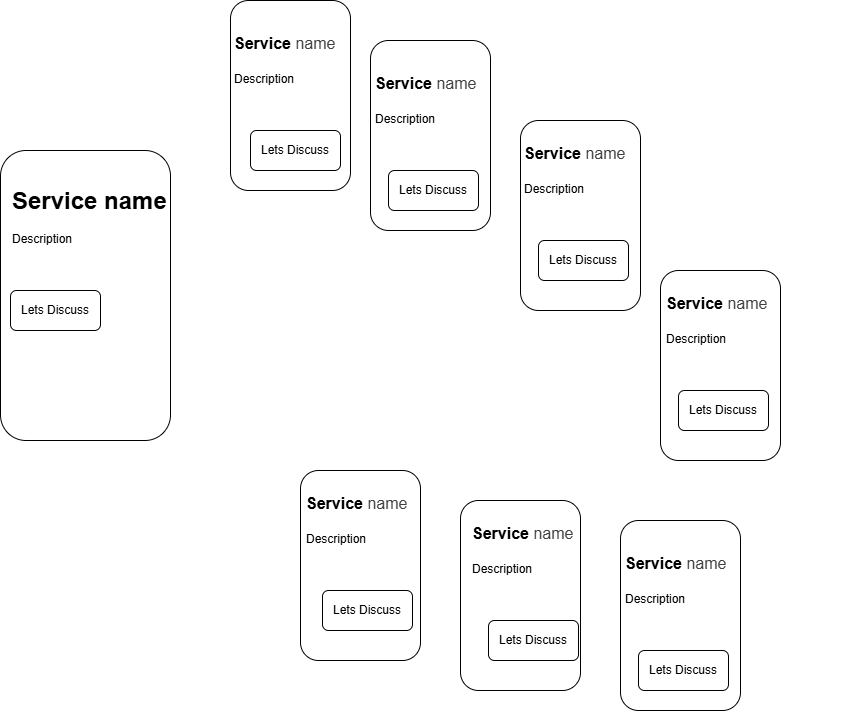

The diagram above was exported from draw.io. Its source (the exported page's mxGraphModel, read from the mxfile embedded in the PNG):
<mxGraphModel dx="1244" dy="1731" grid="1" gridSize="10" guides="1" tooltips="1" connect="1" arrows="1" fold="1" page="1" pageScale="1" pageWidth="850" pageHeight="1100" math="0" shadow="0">
  <root>
    <mxCell id="0" />
    <mxCell id="1" parent="0" />
    <mxCell id="29" value="" style="rounded=1;whiteSpace=wrap;html=1;" parent="1" vertex="1">
      <mxGeometry x="160" y="-820" width="170" height="290" as="geometry" />
    </mxCell>
    <mxCell id="30" value="" style="rounded=1;whiteSpace=wrap;html=1;" parent="1" vertex="1">
      <mxGeometry x="390" y="-970" width="120" height="190" as="geometry" />
    </mxCell>
    <mxCell id="31" value="" style="rounded=1;whiteSpace=wrap;html=1;" parent="1" vertex="1">
      <mxGeometry x="530" y="-930" width="120" height="190" as="geometry" />
    </mxCell>
    <mxCell id="32" value="" style="rounded=1;whiteSpace=wrap;html=1;" parent="1" vertex="1">
      <mxGeometry x="680" y="-850" width="120" height="190" as="geometry" />
    </mxCell>
    <mxCell id="33" value="" style="rounded=1;whiteSpace=wrap;html=1;" parent="1" vertex="1">
      <mxGeometry x="820" y="-700" width="120" height="190" as="geometry" />
    </mxCell>
    <mxCell id="34" value="" style="rounded=1;whiteSpace=wrap;html=1;" parent="1" vertex="1">
      <mxGeometry x="780" y="-450" width="120" height="190" as="geometry" />
    </mxCell>
    <mxCell id="35" value="" style="rounded=1;whiteSpace=wrap;html=1;" parent="1" vertex="1">
      <mxGeometry x="620" y="-470" width="120" height="190" as="geometry" />
    </mxCell>
    <mxCell id="36" value="" style="rounded=1;whiteSpace=wrap;html=1;" parent="1" vertex="1">
      <mxGeometry x="460" y="-500" width="120" height="190" as="geometry" />
    </mxCell>
    <mxCell id="39" value="&lt;h1 style=&quot;margin-top: 0px;&quot;&gt;Service name&lt;/h1&gt;&lt;p&gt;Description&amp;nbsp;&lt;/p&gt;" style="text;html=1;whiteSpace=wrap;overflow=hidden;rounded=0;" parent="1" vertex="1">
      <mxGeometry x="170" y="-790" width="180" height="120" as="geometry" />
    </mxCell>
    <mxCell id="40" value="Lets Discuss" style="rounded=1;whiteSpace=wrap;html=1;" parent="1" vertex="1">
      <mxGeometry x="170" y="-680" width="90" height="40" as="geometry" />
    </mxCell>
    <mxCell id="41" value="&lt;h1 style=&quot;margin-top: 0px;&quot;&gt;&lt;font style=&quot;font-size: 16px;&quot;&gt;Service&amp;nbsp;&lt;/font&gt;&lt;span style=&quot;color: rgb(63, 63, 63); font-size: 16px; background-color: transparent; font-weight: normal;&quot;&gt;name&lt;/span&gt;&lt;/h1&gt;&lt;p&gt;Description&amp;nbsp;&lt;/p&gt;" style="text;html=1;whiteSpace=wrap;overflow=hidden;rounded=0;" parent="1" vertex="1">
      <mxGeometry x="392" y="-950" width="180" height="120" as="geometry" />
    </mxCell>
    <mxCell id="42" value="Lets Discuss" style="rounded=1;whiteSpace=wrap;html=1;" parent="1" vertex="1">
      <mxGeometry x="410" y="-840" width="90" height="40" as="geometry" />
    </mxCell>
    <mxCell id="43" value="Lets Discuss" style="rounded=1;whiteSpace=wrap;html=1;" parent="1" vertex="1">
      <mxGeometry x="548" y="-800" width="90" height="40" as="geometry" />
    </mxCell>
    <mxCell id="44" value="&lt;h1 style=&quot;margin-top: 0px;&quot;&gt;&lt;font style=&quot;font-size: 16px;&quot;&gt;Service&amp;nbsp;&lt;/font&gt;&lt;span style=&quot;color: rgb(63, 63, 63); font-size: 16px; background-color: transparent; font-weight: normal;&quot;&gt;name&lt;/span&gt;&lt;/h1&gt;&lt;p&gt;Description&amp;nbsp;&lt;/p&gt;" style="text;html=1;whiteSpace=wrap;overflow=hidden;rounded=0;" parent="1" vertex="1">
      <mxGeometry x="533" y="-910" width="180" height="120" as="geometry" />
    </mxCell>
    <mxCell id="45" value="Lets Discuss" style="rounded=1;whiteSpace=wrap;html=1;" parent="1" vertex="1">
      <mxGeometry x="698" y="-730" width="90" height="40" as="geometry" />
    </mxCell>
    <mxCell id="46" value="&lt;h1 style=&quot;margin-top: 0px;&quot;&gt;&lt;font style=&quot;font-size: 16px;&quot;&gt;Service&amp;nbsp;&lt;/font&gt;&lt;span style=&quot;color: rgb(63, 63, 63); font-size: 16px; background-color: transparent; font-weight: normal;&quot;&gt;name&lt;/span&gt;&lt;/h1&gt;&lt;p&gt;Description&amp;nbsp;&lt;/p&gt;" style="text;html=1;whiteSpace=wrap;overflow=hidden;rounded=0;" parent="1" vertex="1">
      <mxGeometry x="682" y="-840" width="180" height="120" as="geometry" />
    </mxCell>
    <mxCell id="47" value="Lets Discuss" style="rounded=1;whiteSpace=wrap;html=1;" parent="1" vertex="1">
      <mxGeometry x="838" y="-580" width="90" height="40" as="geometry" />
    </mxCell>
    <mxCell id="48" value="&lt;h1 style=&quot;margin-top: 0px;&quot;&gt;&lt;font style=&quot;font-size: 16px;&quot;&gt;Service&amp;nbsp;&lt;/font&gt;&lt;span style=&quot;color: rgb(63, 63, 63); font-size: 16px; background-color: transparent; font-weight: normal;&quot;&gt;name&lt;/span&gt;&lt;/h1&gt;&lt;p&gt;Description&amp;nbsp;&lt;/p&gt;" style="text;html=1;whiteSpace=wrap;overflow=hidden;rounded=0;" parent="1" vertex="1">
      <mxGeometry x="824" y="-690" width="180" height="120" as="geometry" />
    </mxCell>
    <mxCell id="49" value="Lets Discuss" style="rounded=1;whiteSpace=wrap;html=1;" parent="1" vertex="1">
      <mxGeometry x="798" y="-320" width="90" height="40" as="geometry" />
    </mxCell>
    <mxCell id="50" value="&lt;h1 style=&quot;margin-top: 0px;&quot;&gt;&lt;font style=&quot;font-size: 16px;&quot;&gt;Service&amp;nbsp;&lt;/font&gt;&lt;span style=&quot;color: rgb(63, 63, 63); font-size: 16px; background-color: transparent; font-weight: normal;&quot;&gt;name&lt;/span&gt;&lt;/h1&gt;&lt;p&gt;Description&amp;nbsp;&lt;/p&gt;" style="text;html=1;whiteSpace=wrap;overflow=hidden;rounded=0;" parent="1" vertex="1">
      <mxGeometry x="783" y="-430" width="180" height="120" as="geometry" />
    </mxCell>
    <mxCell id="51" value="Lets Discuss" style="rounded=1;whiteSpace=wrap;html=1;" parent="1" vertex="1">
      <mxGeometry x="648" y="-350" width="90" height="40" as="geometry" />
    </mxCell>
    <mxCell id="52" value="&lt;h1 style=&quot;margin-top: 0px;&quot;&gt;&lt;font style=&quot;font-size: 16px;&quot;&gt;Service&amp;nbsp;&lt;/font&gt;&lt;span style=&quot;color: rgb(63, 63, 63); font-size: 16px; background-color: transparent; font-weight: normal;&quot;&gt;name&lt;/span&gt;&lt;/h1&gt;&lt;p&gt;Description&amp;nbsp;&lt;/p&gt;" style="text;html=1;whiteSpace=wrap;overflow=hidden;rounded=0;" parent="1" vertex="1">
      <mxGeometry x="630" y="-460" width="180" height="120" as="geometry" />
    </mxCell>
    <mxCell id="53" value="Lets Discuss" style="rounded=1;whiteSpace=wrap;html=1;" parent="1" vertex="1">
      <mxGeometry x="482" y="-380" width="90" height="40" as="geometry" />
    </mxCell>
    <mxCell id="54" value="&lt;h1 style=&quot;margin-top: 0px;&quot;&gt;&lt;font style=&quot;font-size: 16px;&quot;&gt;Service&amp;nbsp;&lt;/font&gt;&lt;span style=&quot;color: rgb(63, 63, 63); font-size: 16px; background-color: transparent; font-weight: normal;&quot;&gt;name&lt;/span&gt;&lt;/h1&gt;&lt;p&gt;Description&amp;nbsp;&lt;/p&gt;" style="text;html=1;whiteSpace=wrap;overflow=hidden;rounded=0;" parent="1" vertex="1">
      <mxGeometry x="464" y="-490" width="180" height="120" as="geometry" />
    </mxCell>
  </root>
</mxGraphModel>